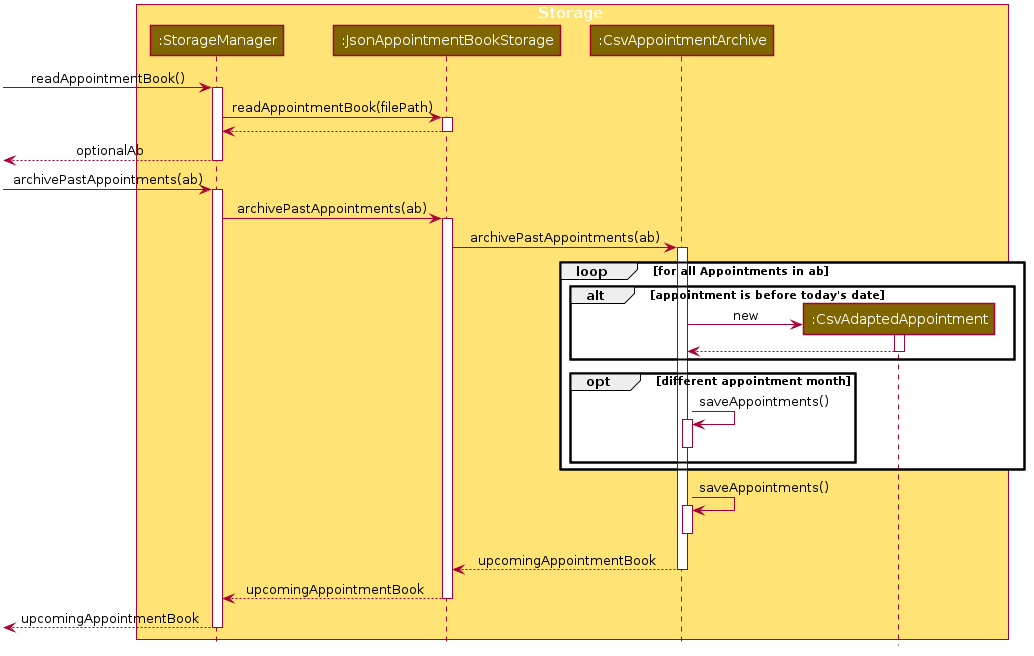

The diagram above was rendered by PlantUML. Its source (embedded in the PNG):
@startuml








skinparam BackgroundColor #FFFFFFF

skinparam Shadowing false

skinparam Class {
    FontColor #FFFFFF
    BorderThickness 1
    BorderColor #FFFFFF
    StereotypeFontColor #FFFFFF
    FontName Arial
}

skinparam Actor {
    BorderColor #000000
    Color #000000
    FontName Arial
}

skinparam Sequence {
    MessageAlign center
    BoxFontSize 15
    BoxPadding 0
    BoxFontColor #FFFFFF
    FontName Arial
}

skinparam Participant {
    FontColor #FFFFFFF
    Padding 20
}

skinparam MinClassWidth 50
skinparam ParticipantPadding 10
skinparam Shadowing false
skinparam DefaultTextAlignment center
skinparam packageStyle Rectangle

hide footbox
hide members
hide circle

box Storage #FFE374
participant ":StorageManager" as Storage #806600
participant ":JsonAppointmentBookStorage" as AppointmentBookStorage #806600
participant ":CsvAppointmentArchive" as AppointmentArchive #806600
participant ":CsvAdaptedAppointment" as CsvAdaptedAppointment #806600
end box

[-> Storage : readAppointmentBook()
activate Storage

Storage -> AppointmentBookStorage : readAppointmentBook(filePath)
activate AppointmentBookStorage

AppointmentBookStorage --> Storage
deactivate AppointmentBookStorage

Storage -->[ : optionalAb
deactivate Storage

[-> Storage : archivePastAppointments(ab)
activate Storage

Storage -> AppointmentBookStorage : archivePastAppointments(ab)
activate AppointmentBookStorage

AppointmentBookStorage -> AppointmentArchive : archivePastAppointments(ab)
activate AppointmentArchive

loop for all Appointments in ab
    alt appointment is before today's date
        create CsvAdaptedAppointment
        AppointmentArchive -> CsvAdaptedAppointment : new
        activate CsvAdaptedAppointment

        CsvAdaptedAppointment --> AppointmentArchive
        deactivate CsvAdaptedAppointment
    end

    opt different appointment month
        AppointmentArchive -> AppointmentArchive : saveAppointments()
        activate AppointmentArchive
        deactivate AppointmentArchive
    end
end

AppointmentArchive -> AppointmentArchive : saveAppointments()
activate AppointmentArchive
deactivate AppointmentArchive

AppointmentArchive --> AppointmentBookStorage : upcomingAppointmentBook
deactivate AppointmentArchive

AppointmentBookStorage --> Storage : upcomingAppointmentBook
deactivate AppointmentBookStorage

Storage -->[ : upcomingAppointmentBook
deactivate Storage

@enduml